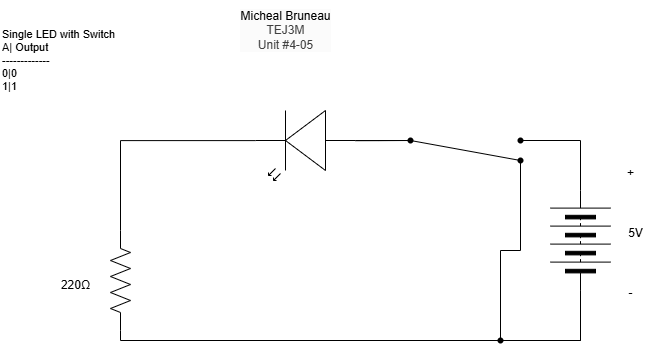

The diagram above was exported from draw.io. Its source (the exported page's mxGraphModel, read from the mxfile embedded in the PNG):
<mxGraphModel dx="818" dy="505" grid="1" gridSize="10" guides="1" tooltips="1" connect="1" arrows="1" fold="1" page="1" pageScale="1" pageWidth="850" pageHeight="1100" math="0" shadow="0">
  <root>
    <mxCell id="0" />
    <mxCell id="1" parent="0" />
    <mxCell id="2" value="" style="pointerEvents=1;verticalLabelPosition=bottom;shadow=0;dashed=0;align=center;html=1;verticalAlign=top;shape=mxgraph.electrical.miscellaneous.batteryStack;rotation=-90;" vertex="1" parent="1">
      <mxGeometry x="600" y="460" width="100" height="60" as="geometry" />
    </mxCell>
    <mxCell id="3" value="+" style="text;html=1;align=center;verticalAlign=middle;resizable=0;points=[];autosize=1;strokeColor=none;fillColor=none;" vertex="1" parent="1">
      <mxGeometry x="685" y="408" width="30" height="30" as="geometry" />
    </mxCell>
    <mxCell id="4" value="-&lt;div&gt;&lt;br&gt;&lt;/div&gt;" style="text;html=1;align=center;verticalAlign=middle;resizable=0;points=[];autosize=1;strokeColor=none;fillColor=none;" vertex="1" parent="1">
      <mxGeometry x="685" y="530" width="30" height="40" as="geometry" />
    </mxCell>
    <mxCell id="5" value="5V" style="text;html=1;align=center;verticalAlign=middle;resizable=0;points=[];autosize=1;strokeColor=none;fillColor=none;" vertex="1" parent="1">
      <mxGeometry x="685" y="468" width="40" height="30" as="geometry" />
    </mxCell>
    <mxCell id="6" value="" style="verticalLabelPosition=bottom;shadow=0;dashed=0;align=center;html=1;verticalAlign=top;shape=mxgraph.electrical.opto_electronics.led_2;pointerEvents=1;rotation=-180;" vertex="1" parent="1">
      <mxGeometry x="325" y="360" width="100" height="70" as="geometry" />
    </mxCell>
    <mxCell id="11" style="edgeStyle=orthogonalEdgeStyle;shape=connector;curved=0;rounded=0;html=1;exitDx=0;exitDy=0;exitPerimeter=0;entryX=0;entryY=0.5;entryDx=0;entryDy=0;strokeColor=default;align=center;verticalAlign=middle;fontFamily=Helvetica;fontSize=11;fontColor=default;labelBackgroundColor=default;endArrow=none;endFill=0;" edge="1" parent="1" source="13" target="2">
      <mxGeometry relative="1" as="geometry" />
    </mxCell>
    <mxCell id="7" value="" style="pointerEvents=1;verticalLabelPosition=bottom;shadow=0;dashed=0;align=center;html=1;verticalAlign=top;shape=mxgraph.electrical.resistors.resistor_2;rotation=-90;" vertex="1" parent="1">
      <mxGeometry x="140" y="520" width="100" height="20" as="geometry" />
    </mxCell>
    <mxCell id="8" value="220Ω" style="text;html=1;align=center;verticalAlign=middle;resizable=0;points=[];autosize=1;strokeColor=none;fillColor=none;" vertex="1" parent="1">
      <mxGeometry x="120" y="520" width="50" height="30" as="geometry" />
    </mxCell>
    <mxCell id="10" style="edgeStyle=orthogonalEdgeStyle;shape=connector;curved=0;rounded=0;html=1;exitX=1;exitY=0.57;exitDx=0;exitDy=0;exitPerimeter=0;entryX=1;entryY=0.5;entryDx=0;entryDy=0;entryPerimeter=0;strokeColor=default;align=center;verticalAlign=middle;fontFamily=Helvetica;fontSize=11;fontColor=default;labelBackgroundColor=default;endArrow=none;endFill=0;" edge="1" parent="1" source="6" target="7">
      <mxGeometry relative="1" as="geometry" />
    </mxCell>
    <mxCell id="12" value="" style="edgeStyle=orthogonalEdgeStyle;shape=connector;curved=0;rounded=0;html=1;exitX=0;exitY=0.5;exitDx=0;exitDy=0;exitPerimeter=0;entryDx=0;entryDy=0;strokeColor=default;align=center;verticalAlign=middle;fontFamily=Helvetica;fontSize=11;fontColor=default;labelBackgroundColor=default;endArrow=none;endFill=0;" edge="1" parent="1" source="7" target="13">
      <mxGeometry relative="1" as="geometry">
        <mxPoint x="190" y="580" as="sourcePoint" />
        <mxPoint x="650" y="540" as="targetPoint" />
      </mxGeometry>
    </mxCell>
    <mxCell id="16" style="edgeStyle=orthogonalEdgeStyle;shape=connector;curved=0;rounded=0;html=1;exitDx=0;exitDy=0;exitPerimeter=0;strokeColor=default;align=center;verticalAlign=middle;fontFamily=Helvetica;fontSize=11;fontColor=default;labelBackgroundColor=default;endArrow=none;endFill=0;" edge="1" parent="1" source="15">
      <mxGeometry relative="1" as="geometry">
        <mxPoint x="480" y="390" as="targetPoint" />
        <Array as="points">
          <mxPoint x="450" y="390" />
          <mxPoint x="450" y="390" />
        </Array>
      </mxGeometry>
    </mxCell>
    <mxCell id="17" value="" style="edgeStyle=orthogonalEdgeStyle;shape=connector;curved=0;rounded=0;html=1;exitX=0;exitY=0.57;exitDx=0;exitDy=0;exitPerimeter=0;strokeColor=default;align=center;verticalAlign=middle;fontFamily=Helvetica;fontSize=11;fontColor=default;labelBackgroundColor=default;endArrow=none;endFill=0;" edge="1" parent="1" source="6" target="15">
      <mxGeometry relative="1" as="geometry">
        <mxPoint x="425" y="390" as="sourcePoint" />
        <mxPoint x="480" y="390" as="targetPoint" />
        <Array as="points" />
      </mxGeometry>
    </mxCell>
    <mxCell id="15" value="" style="shape=waypoint;sketch=0;fillStyle=solid;size=6;pointerEvents=1;points=[];fillColor=none;resizable=0;rotatable=0;perimeter=centerPerimeter;snapToPoint=1;fontFamily=Helvetica;fontSize=11;fontColor=default;labelBackgroundColor=default;" vertex="1" parent="1">
      <mxGeometry x="470" y="380" width="20" height="20" as="geometry" />
    </mxCell>
    <mxCell id="18" value="" style="shape=waypoint;sketch=0;fillStyle=solid;size=6;pointerEvents=1;points=[];fillColor=none;resizable=0;rotatable=0;perimeter=centerPerimeter;snapToPoint=1;fontFamily=Helvetica;fontSize=11;fontColor=default;labelBackgroundColor=default;" vertex="1" parent="1">
      <mxGeometry x="580" y="400" width="20" height="20" as="geometry" />
    </mxCell>
    <mxCell id="19" value="" style="shape=waypoint;sketch=0;fillStyle=solid;size=6;pointerEvents=1;points=[];fillColor=none;resizable=0;rotatable=0;perimeter=centerPerimeter;snapToPoint=1;fontFamily=Helvetica;fontSize=11;fontColor=default;labelBackgroundColor=default;" vertex="1" parent="1">
      <mxGeometry x="580" y="380" width="20" height="20" as="geometry" />
    </mxCell>
    <mxCell id="20" style="edgeStyle=orthogonalEdgeStyle;shape=connector;curved=0;rounded=0;html=1;exitX=1;exitY=0.5;exitDx=0;exitDy=0;entryX=1.1;entryY=0.6;entryDx=0;entryDy=0;entryPerimeter=0;strokeColor=default;align=center;verticalAlign=middle;fontFamily=Helvetica;fontSize=11;fontColor=default;labelBackgroundColor=default;endArrow=none;endFill=0;" edge="1" parent="1" source="2" target="19">
      <mxGeometry relative="1" as="geometry">
        <Array as="points">
          <mxPoint x="650" y="390" />
        </Array>
      </mxGeometry>
    </mxCell>
    <mxCell id="33" style="edgeStyle=orthogonalEdgeStyle;shape=connector;curved=0;rounded=0;html=1;exitDx=0;exitDy=0;entryX=0.55;entryY=0.95;entryDx=0;entryDy=0;entryPerimeter=0;strokeColor=default;align=center;verticalAlign=middle;fontFamily=Helvetica;fontSize=11;fontColor=default;labelBackgroundColor=default;endArrow=none;endFill=0;" edge="1" parent="1" source="13" target="18">
      <mxGeometry relative="1" as="geometry">
        <Array as="points" />
      </mxGeometry>
    </mxCell>
    <mxCell id="34" value="&lt;span style=&quot;color: rgb(0, 0, 0); font-size: 12px; background-color: rgb(251, 251, 251);&quot;&gt;Micheal Bruneau&lt;/span&gt;&lt;div style=&quot;color: rgb(63, 63, 63); scrollbar-color: rgb(226, 226, 226) rgb(251, 251, 251); font-size: 12px; background-color: rgb(251, 251, 251);&quot;&gt;TEJ3M&lt;/div&gt;&lt;div style=&quot;color: rgb(63, 63, 63); scrollbar-color: rgb(226, 226, 226) rgb(251, 251, 251); font-size: 12px; background-color: rgb(251, 251, 251);&quot;&gt;Unit #4-05&lt;/div&gt;" style="text;html=1;align=center;verticalAlign=middle;resizable=0;points=[];autosize=1;strokeColor=none;fillColor=none;fontFamily=Helvetica;fontSize=11;fontColor=default;labelBackgroundColor=default;" vertex="1" parent="1">
      <mxGeometry x="300" y="250" width="110" height="60" as="geometry" />
    </mxCell>
    <mxCell id="35" value="Single LED with Switch&lt;div&gt;A| Output&lt;/div&gt;&lt;div&gt;-------------&lt;/div&gt;&lt;div&gt;0|0&lt;/div&gt;&lt;div&gt;1|1&lt;/div&gt;" style="text;html=1;align=left;verticalAlign=middle;resizable=0;points=[];autosize=1;strokeColor=none;fillColor=none;fontFamily=Helvetica;fontSize=11;fontColor=default;labelBackgroundColor=default;" vertex="1" parent="1">
      <mxGeometry x="70" y="270" width="140" height="80" as="geometry" />
    </mxCell>
    <mxCell id="38" style="shape=connector;rounded=0;html=1;exitX=0;exitY=0.57;exitDx=0;exitDy=0;exitPerimeter=0;entryX=-0.019;entryY=0.512;entryDx=0;entryDy=0;entryPerimeter=0;strokeColor=default;align=center;verticalAlign=middle;fontFamily=Helvetica;fontSize=11;fontColor=default;labelBackgroundColor=default;endArrow=none;endFill=0;" edge="1" parent="1" source="6" target="18">
      <mxGeometry relative="1" as="geometry">
        <Array as="points">
          <mxPoint x="480" y="390" />
        </Array>
      </mxGeometry>
    </mxCell>
    <mxCell id="39" value="" style="edgeStyle=orthogonalEdgeStyle;shape=connector;curved=0;rounded=0;html=1;exitX=0;exitY=0.5;exitDx=0;exitDy=0;entryDx=0;entryDy=0;entryPerimeter=0;strokeColor=default;align=center;verticalAlign=middle;fontFamily=Helvetica;fontSize=11;fontColor=default;labelBackgroundColor=default;endArrow=none;endFill=0;" edge="1" parent="1" source="2" target="13">
      <mxGeometry relative="1" as="geometry">
        <mxPoint x="650" y="540" as="sourcePoint" />
        <mxPoint x="590" y="410" as="targetPoint" />
        <Array as="points">
          <mxPoint x="650" y="590" />
          <mxPoint x="570" y="590" />
        </Array>
      </mxGeometry>
    </mxCell>
    <mxCell id="13" value="" style="shape=waypoint;sketch=0;fillStyle=solid;size=6;pointerEvents=1;points=[];fillColor=none;resizable=0;rotatable=0;perimeter=centerPerimeter;snapToPoint=1;fontFamily=Helvetica;fontSize=11;fontColor=default;labelBackgroundColor=default;" vertex="1" parent="1">
      <mxGeometry x="560" y="580" width="20" height="20" as="geometry" />
    </mxCell>
  </root>
</mxGraphModel>